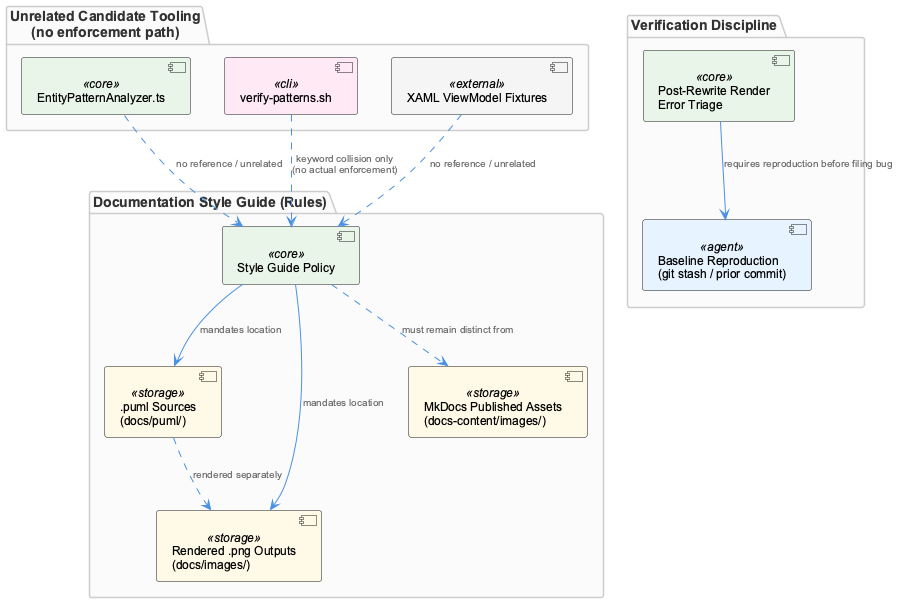

The diagram above was rendered by PlantUML. Its source (embedded in the PNG):
@startuml
!include /Users/Q284340/Agentic/coding/docs/puml/_standard-style.puml

package "Documentation Style Guide (Rules)" {
  component "Style Guide Policy" as guide <<core>>
  component ".puml Sources\n(docs/puml/)" as pumlSrc <<storage>>
  component "Rendered .png Outputs\n(docs/images/)" as pngOut <<storage>>
  component "MkDocs Published Assets\n(docs-content/images/)" as mkdocsAssets <<storage>>
}

package "Verification Discipline" {
  component "Post-Rewrite Render\nError Triage" as triage <<core>>
  component "Baseline Reproduction\n(git stash / prior commit)" as baseline <<agent>>
}

package "Unrelated Candidate Tooling\n(no enforcement path)" {
  component "EntityPatternAnalyzer.ts" as epa <<core>>
  component "verify-patterns.sh" as vps <<cli>>
  component "XAML ViewModel Fixtures" as xaml <<external>>
}

guide --> pumlSrc : "mandates location"
guide --> pngOut : "mandates location"
guide ..> mkdocsAssets : "must remain distinct from"
pumlSrc ..> pngOut : "rendered separately"

triage --> baseline : "requires reproduction before filing bug"

vps ..> guide : "keyword collision only\n(no actual enforcement)"
epa ..> guide : "no reference / unrelated"
xaml ..> guide : "no reference / unrelated"

@enduml